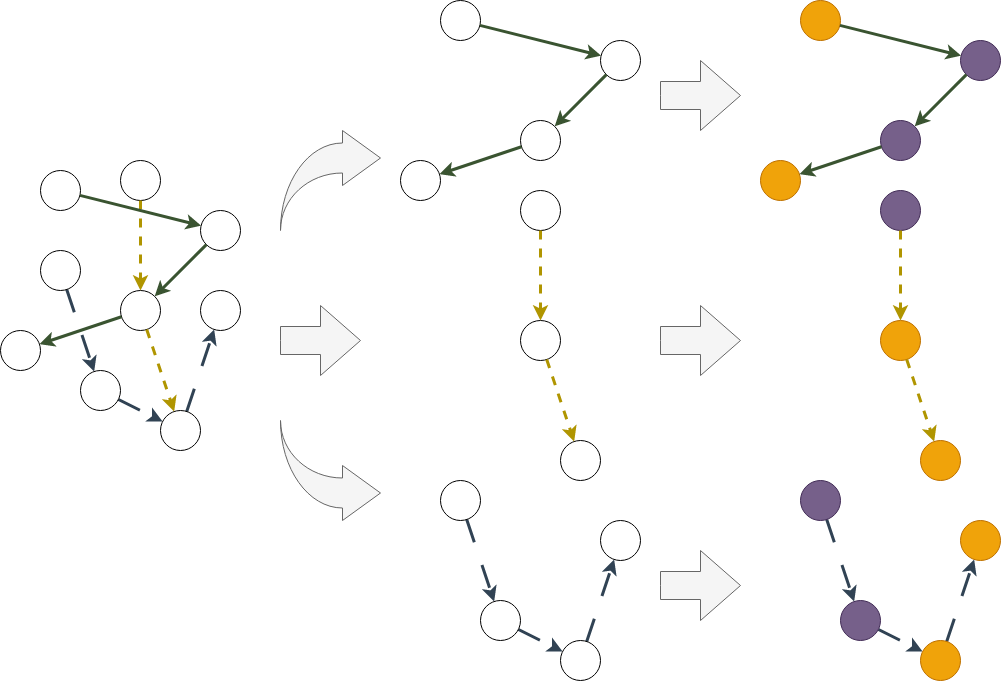

The diagram above was exported from draw.io. Its source (the exported page's mxGraphModel, read from the mxfile embedded in the PNG):
<mxGraphModel dx="1114" dy="566" grid="1" gridSize="10" guides="1" tooltips="1" connect="1" arrows="1" fold="1" page="1" pageScale="1" pageWidth="600" pageHeight="550" math="0" shadow="0">
  <root>
    <mxCell id="0" />
    <object label="own communities" id="1MTSob05sqZ0ZRSHBOF0-138">
      <mxCell parent="0" />
    </object>
    <mxCell id="1MTSob05sqZ0ZRSHBOF0-139" value="" style="endArrow=classic;startArrow=none;html=1;rounded=0;startFill=0;strokeWidth=3;fillColor=#647687;strokeColor=#314354;dashed=1;dashPattern=8 8;" edge="1" parent="1MTSob05sqZ0ZRSHBOF0-138" source="1MTSob05sqZ0ZRSHBOF0-142" target="1MTSob05sqZ0ZRSHBOF0-144">
      <mxGeometry width="50" height="50" relative="1" as="geometry">
        <mxPoint x="-10" y="250" as="sourcePoint" />
        <mxPoint x="40" y="200" as="targetPoint" />
      </mxGeometry>
    </mxCell>
    <mxCell id="1MTSob05sqZ0ZRSHBOF0-140" value="" style="endArrow=classic;startArrow=none;html=1;rounded=0;startFill=0;strokeWidth=3;fillColor=#647687;strokeColor=#314354;dashed=1;dashPattern=8 8;" edge="1" parent="1MTSob05sqZ0ZRSHBOF0-138" source="1MTSob05sqZ0ZRSHBOF0-144" target="1MTSob05sqZ0ZRSHBOF0-149">
      <mxGeometry width="50" height="50" relative="1" as="geometry">
        <mxPoint x="-84" y="139" as="sourcePoint" />
        <mxPoint x="-56" y="221" as="targetPoint" />
      </mxGeometry>
    </mxCell>
    <mxCell id="1MTSob05sqZ0ZRSHBOF0-141" value="" style="endArrow=classic;startArrow=none;html=1;rounded=0;startFill=0;strokeWidth=3;fillColor=#647687;strokeColor=#314354;dashed=1;dashPattern=8 8;" edge="1" parent="1MTSob05sqZ0ZRSHBOF0-138" source="1MTSob05sqZ0ZRSHBOF0-149" target="1MTSob05sqZ0ZRSHBOF0-143">
      <mxGeometry width="50" height="50" relative="1" as="geometry">
        <mxPoint x="-74" y="149" as="sourcePoint" />
        <mxPoint x="-46" y="231" as="targetPoint" />
      </mxGeometry>
    </mxCell>
    <mxCell id="1MTSob05sqZ0ZRSHBOF0-142" value="" style="ellipse;whiteSpace=wrap;html=1;aspect=fixed;" vertex="1" parent="1MTSob05sqZ0ZRSHBOF0-138">
      <mxGeometry x="80" y="250" width="40" height="40" as="geometry" />
    </mxCell>
    <mxCell id="1MTSob05sqZ0ZRSHBOF0-143" value="" style="ellipse;whiteSpace=wrap;html=1;aspect=fixed;" vertex="1" parent="1MTSob05sqZ0ZRSHBOF0-138">
      <mxGeometry x="240" y="290" width="40" height="40" as="geometry" />
    </mxCell>
    <mxCell id="1MTSob05sqZ0ZRSHBOF0-144" value="" style="ellipse;whiteSpace=wrap;html=1;aspect=fixed;" vertex="1" parent="1MTSob05sqZ0ZRSHBOF0-138">
      <mxGeometry x="120" y="370" width="40" height="40" as="geometry" />
    </mxCell>
    <mxCell id="1MTSob05sqZ0ZRSHBOF0-145" value="" style="ellipse;whiteSpace=wrap;html=1;aspect=fixed;" vertex="1" parent="1MTSob05sqZ0ZRSHBOF0-138">
      <mxGeometry x="240" y="210" width="40" height="40" as="geometry" />
    </mxCell>
    <mxCell id="1MTSob05sqZ0ZRSHBOF0-146" value="" style="ellipse;whiteSpace=wrap;html=1;aspect=fixed;" vertex="1" parent="1MTSob05sqZ0ZRSHBOF0-138">
      <mxGeometry x="40" y="330" width="40" height="40" as="geometry" />
    </mxCell>
    <mxCell id="1MTSob05sqZ0ZRSHBOF0-147" value="" style="ellipse;whiteSpace=wrap;html=1;aspect=fixed;" vertex="1" parent="1MTSob05sqZ0ZRSHBOF0-138">
      <mxGeometry x="80" y="170" width="40" height="40" as="geometry" />
    </mxCell>
    <mxCell id="1MTSob05sqZ0ZRSHBOF0-148" value="" style="ellipse;whiteSpace=wrap;html=1;aspect=fixed;" vertex="1" parent="1MTSob05sqZ0ZRSHBOF0-138">
      <mxGeometry x="160" y="290" width="40" height="40" as="geometry" />
    </mxCell>
    <mxCell id="1MTSob05sqZ0ZRSHBOF0-149" value="" style="ellipse;whiteSpace=wrap;html=1;aspect=fixed;" vertex="1" parent="1MTSob05sqZ0ZRSHBOF0-138">
      <mxGeometry x="200" y="410" width="40" height="40" as="geometry" />
    </mxCell>
    <mxCell id="1MTSob05sqZ0ZRSHBOF0-150" value="" style="ellipse;whiteSpace=wrap;html=1;aspect=fixed;" vertex="1" parent="1MTSob05sqZ0ZRSHBOF0-138">
      <mxGeometry x="160" y="160" width="40" height="40" as="geometry" />
    </mxCell>
    <mxCell id="1MTSob05sqZ0ZRSHBOF0-151" value="" style="endArrow=classic;startArrow=none;html=1;rounded=0;startFill=0;strokeWidth=3;fillColor=#e3c800;strokeColor=#B09500;dashed=1;" edge="1" parent="1MTSob05sqZ0ZRSHBOF0-138" source="1MTSob05sqZ0ZRSHBOF0-148" target="1MTSob05sqZ0ZRSHBOF0-149">
      <mxGeometry width="50" height="50" relative="1" as="geometry">
        <mxPoint x="270" y="450" as="sourcePoint" />
        <mxPoint x="320" y="400" as="targetPoint" />
      </mxGeometry>
    </mxCell>
    <mxCell id="1MTSob05sqZ0ZRSHBOF0-152" value="" style="endArrow=classic;startArrow=none;html=1;rounded=0;startFill=0;strokeWidth=3;fillColor=#e3c800;strokeColor=#B09500;dashed=1;" edge="1" parent="1MTSob05sqZ0ZRSHBOF0-138" source="1MTSob05sqZ0ZRSHBOF0-150" target="1MTSob05sqZ0ZRSHBOF0-148">
      <mxGeometry width="50" height="50" relative="1" as="geometry">
        <mxPoint x="196" y="339" as="sourcePoint" />
        <mxPoint x="224" y="421" as="targetPoint" />
      </mxGeometry>
    </mxCell>
    <mxCell id="1MTSob05sqZ0ZRSHBOF0-153" value="" style="endArrow=classic;startArrow=none;html=1;rounded=0;startFill=0;strokeWidth=3;fillColor=#6d8764;strokeColor=#3A5431;" edge="1" parent="1MTSob05sqZ0ZRSHBOF0-138" source="1MTSob05sqZ0ZRSHBOF0-147" target="1MTSob05sqZ0ZRSHBOF0-145">
      <mxGeometry width="50" height="50" relative="1" as="geometry">
        <mxPoint x="206" y="349" as="sourcePoint" />
        <mxPoint x="234" y="431" as="targetPoint" />
      </mxGeometry>
    </mxCell>
    <mxCell id="1MTSob05sqZ0ZRSHBOF0-154" value="" style="endArrow=classic;startArrow=none;html=1;rounded=0;startFill=0;strokeWidth=3;fillColor=#6d8764;strokeColor=#3A5431;" edge="1" parent="1MTSob05sqZ0ZRSHBOF0-138" source="1MTSob05sqZ0ZRSHBOF0-145" target="1MTSob05sqZ0ZRSHBOF0-148">
      <mxGeometry width="50" height="50" relative="1" as="geometry">
        <mxPoint x="129" y="205" as="sourcePoint" />
        <mxPoint x="251" y="235" as="targetPoint" />
      </mxGeometry>
    </mxCell>
    <mxCell id="1MTSob05sqZ0ZRSHBOF0-155" value="" style="endArrow=classic;startArrow=none;html=1;rounded=0;startFill=0;strokeWidth=3;fillColor=#6d8764;strokeColor=#3A5431;" edge="1" parent="1MTSob05sqZ0ZRSHBOF0-138" source="1MTSob05sqZ0ZRSHBOF0-148" target="1MTSob05sqZ0ZRSHBOF0-146">
      <mxGeometry width="50" height="50" relative="1" as="geometry">
        <mxPoint x="139" y="215" as="sourcePoint" />
        <mxPoint x="261" y="245" as="targetPoint" />
      </mxGeometry>
    </mxCell>
    <mxCell id="1MTSob05sqZ0ZRSHBOF0-173" value="" style="html=1;shadow=0;dashed=0;align=center;verticalAlign=middle;shape=mxgraph.arrows2.arrow;dy=0.6;dx=40;notch=0;fillColor=#f5f5f5;fontColor=#333333;strokeColor=#666666;" vertex="1" parent="1MTSob05sqZ0ZRSHBOF0-138">
      <mxGeometry x="320" y="305" width="80" height="70" as="geometry" />
    </mxCell>
    <mxCell id="1MTSob05sqZ0ZRSHBOF0-198" value="" style="ellipse;whiteSpace=wrap;html=1;aspect=fixed;" vertex="1" parent="1MTSob05sqZ0ZRSHBOF0-138">
      <mxGeometry x="640" y="40" width="40" height="40" as="geometry" />
    </mxCell>
    <mxCell id="1MTSob05sqZ0ZRSHBOF0-199" value="" style="ellipse;whiteSpace=wrap;html=1;aspect=fixed;" vertex="1" parent="1MTSob05sqZ0ZRSHBOF0-138">
      <mxGeometry x="440" y="160" width="40" height="40" as="geometry" />
    </mxCell>
    <mxCell id="1MTSob05sqZ0ZRSHBOF0-200" value="" style="ellipse;whiteSpace=wrap;html=1;aspect=fixed;" vertex="1" parent="1MTSob05sqZ0ZRSHBOF0-138">
      <mxGeometry x="480" width="40" height="40" as="geometry" />
    </mxCell>
    <mxCell id="1MTSob05sqZ0ZRSHBOF0-201" value="" style="ellipse;whiteSpace=wrap;html=1;aspect=fixed;" vertex="1" parent="1MTSob05sqZ0ZRSHBOF0-138">
      <mxGeometry x="560" y="120" width="40" height="40" as="geometry" />
    </mxCell>
    <mxCell id="1MTSob05sqZ0ZRSHBOF0-206" value="" style="endArrow=classic;startArrow=none;html=1;rounded=0;startFill=0;strokeWidth=3;fillColor=#6d8764;strokeColor=#3A5431;" edge="1" parent="1MTSob05sqZ0ZRSHBOF0-138" source="1MTSob05sqZ0ZRSHBOF0-200" target="1MTSob05sqZ0ZRSHBOF0-198">
      <mxGeometry width="50" height="50" relative="1" as="geometry">
        <mxPoint x="606" y="179" as="sourcePoint" />
        <mxPoint x="634" y="261" as="targetPoint" />
      </mxGeometry>
    </mxCell>
    <mxCell id="1MTSob05sqZ0ZRSHBOF0-207" value="" style="endArrow=classic;startArrow=none;html=1;rounded=0;startFill=0;strokeWidth=3;fillColor=#6d8764;strokeColor=#3A5431;" edge="1" parent="1MTSob05sqZ0ZRSHBOF0-138" source="1MTSob05sqZ0ZRSHBOF0-198" target="1MTSob05sqZ0ZRSHBOF0-201">
      <mxGeometry width="50" height="50" relative="1" as="geometry">
        <mxPoint x="529" y="35" as="sourcePoint" />
        <mxPoint x="651" y="65" as="targetPoint" />
      </mxGeometry>
    </mxCell>
    <mxCell id="1MTSob05sqZ0ZRSHBOF0-208" value="" style="endArrow=classic;startArrow=none;html=1;rounded=0;startFill=0;strokeWidth=3;fillColor=#6d8764;strokeColor=#3A5431;" edge="1" parent="1MTSob05sqZ0ZRSHBOF0-138" source="1MTSob05sqZ0ZRSHBOF0-201" target="1MTSob05sqZ0ZRSHBOF0-199">
      <mxGeometry width="50" height="50" relative="1" as="geometry">
        <mxPoint x="539" y="45" as="sourcePoint" />
        <mxPoint x="661" y="75" as="targetPoint" />
      </mxGeometry>
    </mxCell>
    <mxCell id="1MTSob05sqZ0ZRSHBOF0-218" value="" style="ellipse;whiteSpace=wrap;html=1;aspect=fixed;" vertex="1" parent="1MTSob05sqZ0ZRSHBOF0-138">
      <mxGeometry x="560" y="320" width="40" height="40" as="geometry" />
    </mxCell>
    <mxCell id="1MTSob05sqZ0ZRSHBOF0-219" value="" style="ellipse;whiteSpace=wrap;html=1;aspect=fixed;" vertex="1" parent="1MTSob05sqZ0ZRSHBOF0-138">
      <mxGeometry x="600" y="440" width="40" height="40" as="geometry" />
    </mxCell>
    <mxCell id="1MTSob05sqZ0ZRSHBOF0-220" value="" style="ellipse;whiteSpace=wrap;html=1;aspect=fixed;" vertex="1" parent="1MTSob05sqZ0ZRSHBOF0-138">
      <mxGeometry x="560" y="190" width="40" height="40" as="geometry" />
    </mxCell>
    <mxCell id="1MTSob05sqZ0ZRSHBOF0-221" value="" style="endArrow=classic;startArrow=none;html=1;rounded=0;startFill=0;strokeWidth=3;fillColor=#e3c800;strokeColor=#B09500;dashed=1;" edge="1" parent="1MTSob05sqZ0ZRSHBOF0-138" source="1MTSob05sqZ0ZRSHBOF0-218" target="1MTSob05sqZ0ZRSHBOF0-219">
      <mxGeometry width="50" height="50" relative="1" as="geometry">
        <mxPoint x="670" y="480" as="sourcePoint" />
        <mxPoint x="720" y="430" as="targetPoint" />
      </mxGeometry>
    </mxCell>
    <mxCell id="1MTSob05sqZ0ZRSHBOF0-222" value="" style="endArrow=classic;startArrow=none;html=1;rounded=0;startFill=0;strokeWidth=3;fillColor=#e3c800;strokeColor=#B09500;dashed=1;" edge="1" parent="1MTSob05sqZ0ZRSHBOF0-138" source="1MTSob05sqZ0ZRSHBOF0-220" target="1MTSob05sqZ0ZRSHBOF0-218">
      <mxGeometry width="50" height="50" relative="1" as="geometry">
        <mxPoint x="596" y="369" as="sourcePoint" />
        <mxPoint x="624" y="451" as="targetPoint" />
      </mxGeometry>
    </mxCell>
    <mxCell id="1MTSob05sqZ0ZRSHBOF0-226" value="" style="endArrow=classic;startArrow=none;html=1;rounded=0;startFill=0;strokeWidth=3;fillColor=#647687;strokeColor=#314354;dashed=1;dashPattern=8 8;" edge="1" parent="1MTSob05sqZ0ZRSHBOF0-138" source="1MTSob05sqZ0ZRSHBOF0-229" target="1MTSob05sqZ0ZRSHBOF0-231">
      <mxGeometry width="50" height="50" relative="1" as="geometry">
        <mxPoint x="390" y="480" as="sourcePoint" />
        <mxPoint x="440" y="430" as="targetPoint" />
      </mxGeometry>
    </mxCell>
    <mxCell id="1MTSob05sqZ0ZRSHBOF0-227" value="" style="endArrow=classic;startArrow=none;html=1;rounded=0;startFill=0;strokeWidth=3;fillColor=#647687;strokeColor=#314354;dashed=1;dashPattern=8 8;" edge="1" parent="1MTSob05sqZ0ZRSHBOF0-138" source="1MTSob05sqZ0ZRSHBOF0-231" target="1MTSob05sqZ0ZRSHBOF0-236">
      <mxGeometry width="50" height="50" relative="1" as="geometry">
        <mxPoint x="316" y="369" as="sourcePoint" />
        <mxPoint x="344" y="451" as="targetPoint" />
      </mxGeometry>
    </mxCell>
    <mxCell id="1MTSob05sqZ0ZRSHBOF0-228" value="" style="endArrow=classic;startArrow=none;html=1;rounded=0;startFill=0;strokeWidth=3;fillColor=#647687;strokeColor=#314354;dashed=1;dashPattern=8 8;" edge="1" parent="1MTSob05sqZ0ZRSHBOF0-138" source="1MTSob05sqZ0ZRSHBOF0-236" target="1MTSob05sqZ0ZRSHBOF0-230">
      <mxGeometry width="50" height="50" relative="1" as="geometry">
        <mxPoint x="326" y="379" as="sourcePoint" />
        <mxPoint x="354" y="461" as="targetPoint" />
      </mxGeometry>
    </mxCell>
    <mxCell id="1MTSob05sqZ0ZRSHBOF0-229" value="" style="ellipse;whiteSpace=wrap;html=1;aspect=fixed;" vertex="1" parent="1MTSob05sqZ0ZRSHBOF0-138">
      <mxGeometry x="480" y="480" width="40" height="40" as="geometry" />
    </mxCell>
    <mxCell id="1MTSob05sqZ0ZRSHBOF0-230" value="" style="ellipse;whiteSpace=wrap;html=1;aspect=fixed;" vertex="1" parent="1MTSob05sqZ0ZRSHBOF0-138">
      <mxGeometry x="640" y="520" width="40" height="40" as="geometry" />
    </mxCell>
    <mxCell id="1MTSob05sqZ0ZRSHBOF0-231" value="" style="ellipse;whiteSpace=wrap;html=1;aspect=fixed;" vertex="1" parent="1MTSob05sqZ0ZRSHBOF0-138">
      <mxGeometry x="520" y="600" width="40" height="40" as="geometry" />
    </mxCell>
    <mxCell id="1MTSob05sqZ0ZRSHBOF0-236" value="" style="ellipse;whiteSpace=wrap;html=1;aspect=fixed;" vertex="1" parent="1MTSob05sqZ0ZRSHBOF0-138">
      <mxGeometry x="600" y="640" width="40" height="40" as="geometry" />
    </mxCell>
    <mxCell id="1MTSob05sqZ0ZRSHBOF0-243" value="" style="html=1;shadow=0;dashed=0;align=center;verticalAlign=middle;shape=mxgraph.arrows2.jumpInArrow;dy=15;dx=38;arrowHead=55;fillColor=#f5f5f5;fontColor=#333333;strokeColor=#666666;" vertex="1" parent="1MTSob05sqZ0ZRSHBOF0-138">
      <mxGeometry x="320" y="130" width="100" height="100" as="geometry" />
    </mxCell>
    <mxCell id="1MTSob05sqZ0ZRSHBOF0-244" value="" style="html=1;shadow=0;dashed=0;align=center;verticalAlign=middle;shape=mxgraph.arrows2.jumpInArrow;dy=15;dx=38;arrowHead=55;flipH=0;flipV=1;fillColor=#f5f5f5;fontColor=#333333;strokeColor=#666666;" vertex="1" parent="1MTSob05sqZ0ZRSHBOF0-138">
      <mxGeometry x="320" y="420" width="100" height="100" as="geometry" />
    </mxCell>
    <mxCell id="1MTSob05sqZ0ZRSHBOF0-245" value="" style="ellipse;whiteSpace=wrap;html=1;aspect=fixed;fillColor=#76608a;strokeColor=#432D57;fontColor=#ffffff;" vertex="1" parent="1MTSob05sqZ0ZRSHBOF0-138">
      <mxGeometry x="1000" y="40" width="40" height="40" as="geometry" />
    </mxCell>
    <mxCell id="1MTSob05sqZ0ZRSHBOF0-246" value="" style="ellipse;whiteSpace=wrap;html=1;aspect=fixed;fillColor=#f0a30a;strokeColor=#BD7000;fontColor=#000000;" vertex="1" parent="1MTSob05sqZ0ZRSHBOF0-138">
      <mxGeometry x="800" y="160" width="40" height="40" as="geometry" />
    </mxCell>
    <mxCell id="1MTSob05sqZ0ZRSHBOF0-247" value="" style="ellipse;whiteSpace=wrap;html=1;aspect=fixed;fillColor=#f0a30a;strokeColor=#BD7000;fontColor=#000000;" vertex="1" parent="1MTSob05sqZ0ZRSHBOF0-138">
      <mxGeometry x="840" width="40" height="40" as="geometry" />
    </mxCell>
    <mxCell id="1MTSob05sqZ0ZRSHBOF0-248" value="" style="ellipse;whiteSpace=wrap;html=1;aspect=fixed;fillColor=#76608a;strokeColor=#432D57;fontColor=#ffffff;" vertex="1" parent="1MTSob05sqZ0ZRSHBOF0-138">
      <mxGeometry x="920" y="120" width="40" height="40" as="geometry" />
    </mxCell>
    <mxCell id="1MTSob05sqZ0ZRSHBOF0-249" value="" style="endArrow=classic;startArrow=none;html=1;rounded=0;startFill=0;strokeWidth=3;fillColor=#6d8764;strokeColor=#3A5431;" edge="1" parent="1MTSob05sqZ0ZRSHBOF0-138" source="1MTSob05sqZ0ZRSHBOF0-247" target="1MTSob05sqZ0ZRSHBOF0-245">
      <mxGeometry width="50" height="50" relative="1" as="geometry">
        <mxPoint x="966" y="179" as="sourcePoint" />
        <mxPoint x="994" y="261" as="targetPoint" />
      </mxGeometry>
    </mxCell>
    <mxCell id="1MTSob05sqZ0ZRSHBOF0-250" value="" style="endArrow=classic;startArrow=none;html=1;rounded=0;startFill=0;strokeWidth=3;fillColor=#6d8764;strokeColor=#3A5431;" edge="1" parent="1MTSob05sqZ0ZRSHBOF0-138" source="1MTSob05sqZ0ZRSHBOF0-245" target="1MTSob05sqZ0ZRSHBOF0-248">
      <mxGeometry width="50" height="50" relative="1" as="geometry">
        <mxPoint x="889" y="35" as="sourcePoint" />
        <mxPoint x="1011" y="65" as="targetPoint" />
      </mxGeometry>
    </mxCell>
    <mxCell id="1MTSob05sqZ0ZRSHBOF0-251" value="" style="endArrow=classic;startArrow=none;html=1;rounded=0;startFill=0;strokeWidth=3;fillColor=#6d8764;strokeColor=#3A5431;" edge="1" parent="1MTSob05sqZ0ZRSHBOF0-138" source="1MTSob05sqZ0ZRSHBOF0-248" target="1MTSob05sqZ0ZRSHBOF0-246">
      <mxGeometry width="50" height="50" relative="1" as="geometry">
        <mxPoint x="899" y="45" as="sourcePoint" />
        <mxPoint x="1021" y="75" as="targetPoint" />
      </mxGeometry>
    </mxCell>
    <mxCell id="1MTSob05sqZ0ZRSHBOF0-252" value="" style="ellipse;whiteSpace=wrap;html=1;aspect=fixed;fillColor=#f0a30a;strokeColor=#BD7000;fontColor=#000000;" vertex="1" parent="1MTSob05sqZ0ZRSHBOF0-138">
      <mxGeometry x="920" y="320" width="40" height="40" as="geometry" />
    </mxCell>
    <mxCell id="1MTSob05sqZ0ZRSHBOF0-253" value="" style="ellipse;whiteSpace=wrap;html=1;aspect=fixed;fillColor=#f0a30a;strokeColor=#BD7000;fontColor=#000000;" vertex="1" parent="1MTSob05sqZ0ZRSHBOF0-138">
      <mxGeometry x="960" y="440" width="40" height="40" as="geometry" />
    </mxCell>
    <mxCell id="1MTSob05sqZ0ZRSHBOF0-254" value="" style="ellipse;whiteSpace=wrap;html=1;aspect=fixed;fillColor=#76608a;strokeColor=#432D57;fontColor=#ffffff;" vertex="1" parent="1MTSob05sqZ0ZRSHBOF0-138">
      <mxGeometry x="920" y="190" width="40" height="40" as="geometry" />
    </mxCell>
    <mxCell id="1MTSob05sqZ0ZRSHBOF0-255" value="" style="endArrow=classic;startArrow=none;html=1;rounded=0;startFill=0;strokeWidth=3;fillColor=#e3c800;strokeColor=#B09500;dashed=1;" edge="1" parent="1MTSob05sqZ0ZRSHBOF0-138" source="1MTSob05sqZ0ZRSHBOF0-252" target="1MTSob05sqZ0ZRSHBOF0-253">
      <mxGeometry width="50" height="50" relative="1" as="geometry">
        <mxPoint x="1030" y="480" as="sourcePoint" />
        <mxPoint x="1080" y="430" as="targetPoint" />
      </mxGeometry>
    </mxCell>
    <mxCell id="1MTSob05sqZ0ZRSHBOF0-256" value="" style="endArrow=classic;startArrow=none;html=1;rounded=0;startFill=0;strokeWidth=3;fillColor=#e3c800;strokeColor=#B09500;dashed=1;" edge="1" parent="1MTSob05sqZ0ZRSHBOF0-138" source="1MTSob05sqZ0ZRSHBOF0-254" target="1MTSob05sqZ0ZRSHBOF0-252">
      <mxGeometry width="50" height="50" relative="1" as="geometry">
        <mxPoint x="956" y="369" as="sourcePoint" />
        <mxPoint x="984" y="451" as="targetPoint" />
      </mxGeometry>
    </mxCell>
    <mxCell id="1MTSob05sqZ0ZRSHBOF0-257" value="" style="endArrow=classic;startArrow=none;html=1;rounded=0;startFill=0;strokeWidth=3;fillColor=#647687;strokeColor=#314354;dashed=1;dashPattern=8 8;" edge="1" parent="1MTSob05sqZ0ZRSHBOF0-138" source="1MTSob05sqZ0ZRSHBOF0-260" target="1MTSob05sqZ0ZRSHBOF0-262">
      <mxGeometry width="50" height="50" relative="1" as="geometry">
        <mxPoint x="750" y="480" as="sourcePoint" />
        <mxPoint x="800" y="430" as="targetPoint" />
      </mxGeometry>
    </mxCell>
    <mxCell id="1MTSob05sqZ0ZRSHBOF0-258" value="" style="endArrow=classic;startArrow=none;html=1;rounded=0;startFill=0;strokeWidth=3;fillColor=#647687;strokeColor=#314354;dashed=1;dashPattern=8 8;" edge="1" parent="1MTSob05sqZ0ZRSHBOF0-138" source="1MTSob05sqZ0ZRSHBOF0-262" target="1MTSob05sqZ0ZRSHBOF0-263">
      <mxGeometry width="50" height="50" relative="1" as="geometry">
        <mxPoint x="676" y="369" as="sourcePoint" />
        <mxPoint x="704" y="451" as="targetPoint" />
      </mxGeometry>
    </mxCell>
    <mxCell id="1MTSob05sqZ0ZRSHBOF0-259" value="" style="endArrow=classic;startArrow=none;html=1;rounded=0;startFill=0;strokeWidth=3;fillColor=#647687;strokeColor=#314354;dashed=1;dashPattern=8 8;" edge="1" parent="1MTSob05sqZ0ZRSHBOF0-138" source="1MTSob05sqZ0ZRSHBOF0-263" target="1MTSob05sqZ0ZRSHBOF0-261">
      <mxGeometry width="50" height="50" relative="1" as="geometry">
        <mxPoint x="686" y="379" as="sourcePoint" />
        <mxPoint x="714" y="461" as="targetPoint" />
      </mxGeometry>
    </mxCell>
    <mxCell id="1MTSob05sqZ0ZRSHBOF0-260" value="" style="ellipse;whiteSpace=wrap;html=1;aspect=fixed;fillColor=#76608a;strokeColor=#432D57;fontColor=#ffffff;" vertex="1" parent="1MTSob05sqZ0ZRSHBOF0-138">
      <mxGeometry x="840" y="480" width="40" height="40" as="geometry" />
    </mxCell>
    <mxCell id="1MTSob05sqZ0ZRSHBOF0-261" value="" style="ellipse;whiteSpace=wrap;html=1;aspect=fixed;fillColor=#f0a30a;strokeColor=#BD7000;fontColor=#000000;" vertex="1" parent="1MTSob05sqZ0ZRSHBOF0-138">
      <mxGeometry x="1000" y="520" width="40" height="40" as="geometry" />
    </mxCell>
    <mxCell id="1MTSob05sqZ0ZRSHBOF0-262" value="" style="ellipse;whiteSpace=wrap;html=1;aspect=fixed;fillColor=#76608a;strokeColor=#432D57;fontColor=#ffffff;" vertex="1" parent="1MTSob05sqZ0ZRSHBOF0-138">
      <mxGeometry x="880" y="600" width="40" height="40" as="geometry" />
    </mxCell>
    <mxCell id="1MTSob05sqZ0ZRSHBOF0-263" value="" style="ellipse;whiteSpace=wrap;html=1;aspect=fixed;fillColor=#f0a30a;strokeColor=#BD7000;fontColor=#000000;" vertex="1" parent="1MTSob05sqZ0ZRSHBOF0-138">
      <mxGeometry x="960" y="640" width="40" height="40" as="geometry" />
    </mxCell>
    <mxCell id="1MTSob05sqZ0ZRSHBOF0-264" value="" style="html=1;shadow=0;dashed=0;align=center;verticalAlign=middle;shape=mxgraph.arrows2.arrow;dy=0.6;dx=40;notch=0;fillColor=#f5f5f5;fontColor=#333333;strokeColor=#666666;" vertex="1" parent="1MTSob05sqZ0ZRSHBOF0-138">
      <mxGeometry x="700" y="60" width="80" height="70" as="geometry" />
    </mxCell>
    <mxCell id="1MTSob05sqZ0ZRSHBOF0-265" value="" style="html=1;shadow=0;dashed=0;align=center;verticalAlign=middle;shape=mxgraph.arrows2.arrow;dy=0.6;dx=40;notch=0;fillColor=#f5f5f5;fontColor=#333333;strokeColor=#666666;" vertex="1" parent="1MTSob05sqZ0ZRSHBOF0-138">
      <mxGeometry x="700" y="305" width="80" height="70" as="geometry" />
    </mxCell>
    <mxCell id="1MTSob05sqZ0ZRSHBOF0-266" value="" style="html=1;shadow=0;dashed=0;align=center;verticalAlign=middle;shape=mxgraph.arrows2.arrow;dy=0.6;dx=40;notch=0;fillColor=#f5f5f5;fontColor=#333333;strokeColor=#666666;" vertex="1" parent="1MTSob05sqZ0ZRSHBOF0-138">
      <mxGeometry x="700" y="550" width="80" height="70" as="geometry" />
    </mxCell>
  </root>
</mxGraphModel>